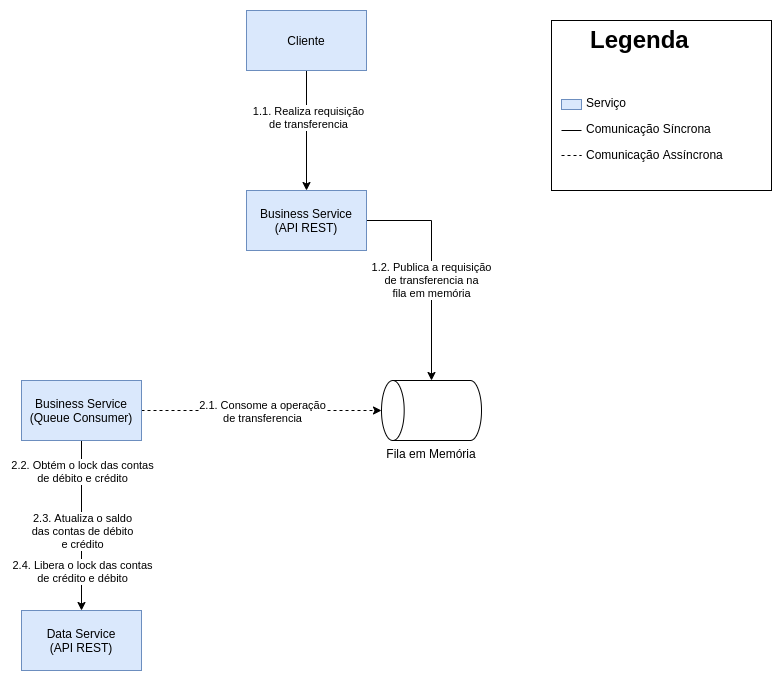

The diagram above was exported from draw.io. Its source (the exported page's mxGraphModel, read from the mxfile embedded in the PNG):
<mxGraphModel dx="1422" dy="842" grid="1" gridSize="10" guides="1" tooltips="1" connect="1" arrows="1" fold="1" page="1" pageScale="1" pageWidth="850" pageHeight="1100" math="0" shadow="0">
  <root>
    <mxCell id="chxkvmHk3Pr192Ww6w08-0" />
    <mxCell id="chxkvmHk3Pr192Ww6w08-1" parent="chxkvmHk3Pr192Ww6w08-0" />
    <mxCell id="chxkvmHk3Pr192Ww6w08-6" style="edgeStyle=orthogonalEdgeStyle;rounded=0;orthogonalLoop=1;jettySize=auto;html=1;" parent="chxkvmHk3Pr192Ww6w08-1" source="chxkvmHk3Pr192Ww6w08-8" target="chxkvmHk3Pr192Ww6w08-14" edge="1">
      <mxGeometry relative="1" as="geometry" />
    </mxCell>
    <mxCell id="chxkvmHk3Pr192Ww6w08-7" value="1.2. Publica a requisição&lt;br&gt;de transferencia na&lt;br&gt;fila em memória" style="edgeLabel;html=1;align=center;verticalAlign=middle;resizable=0;points=[];" parent="chxkvmHk3Pr192Ww6w08-6" vertex="1" connectable="0">
      <mxGeometry x="-0.1338" y="-1" relative="1" as="geometry">
        <mxPoint x="0.97" y="27.76" as="offset" />
      </mxGeometry>
    </mxCell>
    <mxCell id="chxkvmHk3Pr192Ww6w08-8" value="Business Service&lt;br&gt;(API REST)" style="rounded=0;whiteSpace=wrap;html=1;fillColor=#dae8fc;strokeColor=#6c8ebf;" parent="chxkvmHk3Pr192Ww6w08-1" vertex="1">
      <mxGeometry x="305" y="200" width="120" height="60" as="geometry" />
    </mxCell>
    <mxCell id="chxkvmHk3Pr192Ww6w08-9" style="edgeStyle=orthogonalEdgeStyle;rounded=0;orthogonalLoop=1;jettySize=auto;html=1;entryX=0.5;entryY=0;entryDx=0;entryDy=0;entryPerimeter=0;dashed=1;" parent="chxkvmHk3Pr192Ww6w08-1" source="chxkvmHk3Pr192Ww6w08-13" target="chxkvmHk3Pr192Ww6w08-14" edge="1">
      <mxGeometry relative="1" as="geometry" />
    </mxCell>
    <mxCell id="chxkvmHk3Pr192Ww6w08-10" value="2.1. Consome a operação&lt;br&gt;de transferencia" style="edgeLabel;html=1;align=center;verticalAlign=middle;resizable=0;points=[];" parent="chxkvmHk3Pr192Ww6w08-9" vertex="1" connectable="0">
      <mxGeometry x="-0.2022" relative="1" as="geometry">
        <mxPoint x="24.17" as="offset" />
      </mxGeometry>
    </mxCell>
    <mxCell id="chxkvmHk3Pr192Ww6w08-11" style="edgeStyle=orthogonalEdgeStyle;rounded=0;orthogonalLoop=1;jettySize=auto;html=1;" parent="chxkvmHk3Pr192Ww6w08-1" source="chxkvmHk3Pr192Ww6w08-13" target="chxkvmHk3Pr192Ww6w08-18" edge="1">
      <mxGeometry relative="1" as="geometry">
        <Array as="points">
          <mxPoint x="140" y="530" />
          <mxPoint x="140" y="530" />
        </Array>
      </mxGeometry>
    </mxCell>
    <mxCell id="chxkvmHk3Pr192Ww6w08-12" value="2.2. Obtém o lock das contas&lt;br&gt;de débito e crédito" style="edgeLabel;html=1;align=center;verticalAlign=middle;resizable=0;points=[];" parent="chxkvmHk3Pr192Ww6w08-11" vertex="1" connectable="0">
      <mxGeometry x="-0.1801" relative="1" as="geometry">
        <mxPoint y="-40" as="offset" />
      </mxGeometry>
    </mxCell>
    <mxCell id="chxkvmHk3Pr192Ww6w08-13" value="Business Service&lt;br&gt;(Queue Consumer)" style="rounded=0;whiteSpace=wrap;html=1;fillColor=#dae8fc;strokeColor=#6c8ebf;" parent="chxkvmHk3Pr192Ww6w08-1" vertex="1">
      <mxGeometry x="80" y="390" width="120" height="60" as="geometry" />
    </mxCell>
    <mxCell id="chxkvmHk3Pr192Ww6w08-14" value="Fila em Memória" style="shape=cylinder3;whiteSpace=wrap;html=1;boundedLbl=1;backgroundOutline=1;size=11.341055198427057;rotation=0;labelPosition=center;verticalLabelPosition=bottom;align=center;verticalAlign=top;textDirection=ltr;horizontal=1;direction=north;" parent="chxkvmHk3Pr192Ww6w08-1" vertex="1">
      <mxGeometry x="440" y="390" width="100" height="60" as="geometry" />
    </mxCell>
    <mxCell id="chxkvmHk3Pr192Ww6w08-15" style="edgeStyle=orthogonalEdgeStyle;rounded=0;orthogonalLoop=1;jettySize=auto;html=1;entryX=0.5;entryY=0;entryDx=0;entryDy=0;" parent="chxkvmHk3Pr192Ww6w08-1" source="chxkvmHk3Pr192Ww6w08-17" target="chxkvmHk3Pr192Ww6w08-8" edge="1">
      <mxGeometry relative="1" as="geometry" />
    </mxCell>
    <mxCell id="chxkvmHk3Pr192Ww6w08-16" value="1.1. Realiza requisição&lt;br&gt;de transferencia" style="edgeLabel;html=1;align=center;verticalAlign=middle;resizable=0;points=[];" parent="chxkvmHk3Pr192Ww6w08-15" vertex="1" connectable="0">
      <mxGeometry x="-0.2334" y="1" relative="1" as="geometry">
        <mxPoint as="offset" />
      </mxGeometry>
    </mxCell>
    <mxCell id="chxkvmHk3Pr192Ww6w08-17" value="Cliente" style="rounded=0;whiteSpace=wrap;html=1;fillColor=#dae8fc;strokeColor=#6c8ebf;" parent="chxkvmHk3Pr192Ww6w08-1" vertex="1">
      <mxGeometry x="305" y="20" width="120" height="60" as="geometry" />
    </mxCell>
    <mxCell id="chxkvmHk3Pr192Ww6w08-18" value="Data Service&lt;br&gt;(API REST)" style="rounded=0;whiteSpace=wrap;html=1;fillColor=#dae8fc;strokeColor=#6c8ebf;" parent="chxkvmHk3Pr192Ww6w08-1" vertex="1">
      <mxGeometry x="80" y="620" width="120" height="60" as="geometry" />
    </mxCell>
    <mxCell id="chxkvmHk3Pr192Ww6w08-19" value="2.3. Atualiza o saldo&lt;br&gt;das contas de débito&lt;br&gt;e crédito" style="edgeLabel;html=1;align=center;verticalAlign=middle;resizable=0;points=[];" parent="chxkvmHk3Pr192Ww6w08-1" vertex="1" connectable="0">
      <mxGeometry x="140" y="540" as="geometry" />
    </mxCell>
    <mxCell id="chxkvmHk3Pr192Ww6w08-20" value="2.4. Libera o lock das contas&lt;br&gt;de crédito e débito" style="edgeLabel;html=1;align=center;verticalAlign=middle;resizable=0;points=[];" parent="chxkvmHk3Pr192Ww6w08-1" vertex="1" connectable="0">
      <mxGeometry x="140" y="580" as="geometry" />
    </mxCell>
    <mxCell id="ETbvTgvkNDsfncqQbybX-0" value="&lt;h1 style=&quot;text-align: center&quot;&gt;Legenda&lt;/h1&gt;&lt;p&gt;&lt;br&gt;&lt;/p&gt;&lt;p&gt;&amp;nbsp; &amp;nbsp; &amp;nbsp; &amp;nbsp; &amp;nbsp;Serviço&lt;/p&gt;&lt;p&gt;&amp;nbsp; &amp;nbsp; &amp;nbsp; &amp;nbsp; &amp;nbsp;Comunicação Síncrona&lt;/p&gt;&lt;p&gt;&amp;nbsp; &amp;nbsp; &amp;nbsp; &amp;nbsp; &amp;nbsp;Comunicação Assíncrona&lt;/p&gt;" style="text;html=1;fillColor=none;spacing=5;spacingTop=-20;whiteSpace=wrap;overflow=hidden;rounded=0;strokeColor=#000000;" vertex="1" parent="chxkvmHk3Pr192Ww6w08-1">
      <mxGeometry x="610" y="30" width="220" height="170" as="geometry" />
    </mxCell>
    <mxCell id="ETbvTgvkNDsfncqQbybX-1" value="" style="rounded=0;whiteSpace=wrap;html=1;fillColor=#dae8fc;strokeColor=#6c8ebf;" vertex="1" parent="chxkvmHk3Pr192Ww6w08-1">
      <mxGeometry x="620" y="109" width="20" height="10" as="geometry" />
    </mxCell>
    <mxCell id="ETbvTgvkNDsfncqQbybX-2" value="" style="endArrow=none;html=1;" edge="1" parent="chxkvmHk3Pr192Ww6w08-1">
      <mxGeometry width="50" height="50" relative="1" as="geometry">
        <mxPoint x="620" y="140" as="sourcePoint" />
        <mxPoint x="640" y="140" as="targetPoint" />
      </mxGeometry>
    </mxCell>
    <mxCell id="ETbvTgvkNDsfncqQbybX-3" value="" style="endArrow=none;html=1;dashed=1;" edge="1" parent="chxkvmHk3Pr192Ww6w08-1">
      <mxGeometry width="50" height="50" relative="1" as="geometry">
        <mxPoint x="620" y="165" as="sourcePoint" />
        <mxPoint x="640" y="165" as="targetPoint" />
      </mxGeometry>
    </mxCell>
  </root>
</mxGraphModel>